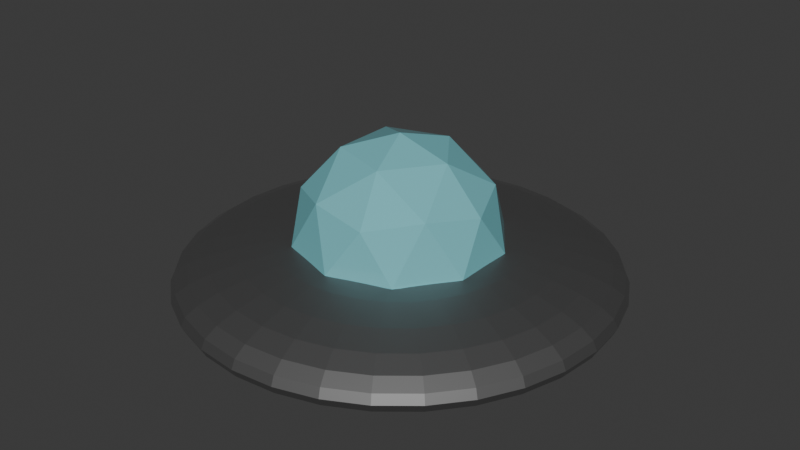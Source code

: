 # Source: Japan_UFO1WIP.blend  (saved by Blender 4.5.87; exported with 4.5.12 LTS)
import bpy
from mathutils import Matrix  # noqa: F401  (used for matrix-valued properties, if any)

bpy.ops.wm.read_factory_settings(use_empty=True)
scene = bpy.context.scene
scene.name = 'Scene'

# ---- collections
col_collection = bpy.data.collections.new('Collection'); scene.collection.children.link(col_collection)

# ---- materials (node trees are filled in below, after node groups)
mat_material_001 = bpy.data.materials.new('Material.001')
mat_material_002 = bpy.data.materials.new('Material.002')

# ---- material node trees
mat_material_001.use_nodes = True; mat_material_001.node_tree.nodes.clear()
_N = mat_material_001.node_tree.nodes; _L = mat_material_001.node_tree.links
n0 = _N.new('ShaderNodeBsdfPrincipled'); n0.name = 'Principled BSDF'; n0.location = (10, 300)
n0.inputs[0].default_value = (0.232, 0.232, 0.232, 1.0)
n0.inputs[1].default_value = 0.8819
n1 = _N.new('ShaderNodeOutputMaterial'); n1.name = 'Material Output'; n1.location = (300, 300)
_L.new(n0.outputs[0], n1.inputs[0])
n1.is_active_output = True
mat_material_002.use_nodes = True; mat_material_002.node_tree.nodes.clear()
_N = mat_material_002.node_tree.nodes; _L = mat_material_002.node_tree.links
n0 = _N.new('ShaderNodeBsdfPrincipled'); n0.name = 'Principled BSDF'; n0.location = (10, 300)
n0.inputs[0].default_value = (0.2623, 0.7361, 0.8002, 1.0)
n0.inputs[1].default_value = 0.3071
n0.inputs[2].default_value = 0.1142
n1 = _N.new('ShaderNodeOutputMaterial'); n1.name = 'Material Output'; n1.location = (300, 300)
_L.new(n0.outputs[0], n1.inputs[0])
n1.is_active_output = True

# ---- world
world_world = bpy.data.worlds.new('World'); scene.world = world_world
world_world.use_nodes = True; world_world.node_tree.nodes.clear()
_N = world_world.node_tree.nodes; _L = world_world.node_tree.links
n0 = _N.new('ShaderNodeOutputWorld'); n0.name = 'World Output'; n0.location = (300, 300)
n1 = _N.new('ShaderNodeBackground'); n1.name = 'Background'; n1.location = (10, 300)
n1.inputs[0].default_value = (0.05088, 0.05088, 0.05088, 1.0)
_L.new(n1.outputs[0], n0.inputs[0])
n0.is_active_output = True
world_world.color = (0.05088, 0.05088, 0.05088)
world_world.sun_shadow_jitter_overblur = 0.0

# ---- meshes
me_sphere = bpy.data.meshes.new('Sphere')
me_sphere.from_pydata([(0.0, 0.5556, 0.8315), (0.0, 0.8315, 0.5556), (0.0, 0.9808, 0.1951), (0.0, 1.0, 0.0), (0.0, 0.9808, -0.1951), (0.0, 0.8315, -0.5556), (0.07466, 0.3753, 0.9239), (0.1084, 0.5449, 0.8315), (0.1379, 0.6935, 0.7071), (0.1622, 0.8155, 0.5556), (0.1802, 0.9061, 0.3827), (0.1913, 0.9619, 0.1951), (0.1951, 0.9808, 0.0), (0.1913, 0.9619, -0.1951), (0.1802, 0.9061, -0.3827), (0.1622, 0.8155, -0.5556), (0.1379, 0.6935, -0.7071), (0.1084, 0.5449, -0.8315), (0.07466, 0.3753, -0.9239), (0.03806, 0.1913, -0.9808), (0.1464, 0.3536, 0.9239), (0.2126, 0.5133, 0.8315), (0.2706, 0.6533, 0.7071), (0.3182, 0.7682, 0.5556), (0.3536, 0.8536, 0.3827), (0.3753, 0.9061, 0.1951), (0.3827, 0.9239, 0.0), (0.3753, 0.9061, -0.1951), (0.3536, 0.8536, -0.3827), (0.3182, 0.7682, -0.5556), (0.2706, 0.6533, -0.7071), (0.2126, 0.5133, -0.8315), (0.1464, 0.3536, -0.9239), (0.07466, 0.1802, -0.9808), (0.2126, 0.3182, 0.9239), (0.3087, 0.4619, 0.8315), (0.3928, 0.5879, 0.7071), (0.4619, 0.6913, 0.5556), (0.5133, 0.7682, 0.3827), (0.5449, 0.8155, 0.1951), (0.5556, 0.8315, 0.0), (0.5449, 0.8155, -0.1951), (0.5133, 0.7682, -0.3827), (0.4619, 0.6913, -0.5556), (0.3928, 0.5879, -0.7071), (0.3087, 0.4619, -0.8315), (0.2126, 0.3182, -0.9239), (0.1084, 0.1622, -0.9808), (0.2706, 0.2706, 0.9239), (0.3928, 0.3928, 0.8315), (0.5, 0.5, 0.7071), (0.5879, 0.5879, 0.5556), (0.6533, 0.6533, 0.3827), (0.6935, 0.6935, 0.1951), (0.7071, 0.7071, 0.0), (0.6935, 0.6935, -0.1951), (0.6533, 0.6533, -0.3827), (0.5879, 0.5879, -0.5556), (0.5, 0.5, -0.7071), (0.3928, 0.3928, -0.8315), (0.2706, 0.2706, -0.9239), (0.1379, 0.1379, -0.9808), (0.3182, 0.2126, 0.9239), (0.4619, 0.3087, 0.8315), (0.5879, 0.3928, 0.7071), (0.6913, 0.4619, 0.5556), (0.7682, 0.5133, 0.3827), (0.8155, 0.5449, 0.1951), (0.8315, 0.5556, 0.0), (0.8155, 0.5449, -0.1951), (0.7682, 0.5133, -0.3827), (0.6913, 0.4619, -0.5556), (0.5879, 0.3928, -0.7071), (0.4619, 0.3087, -0.8315), (0.3182, 0.2126, -0.9239), (0.1622, 0.1084, -0.9808), (0.3536, 0.1464, 0.9239), (0.5133, 0.2126, 0.8315), (0.6533, 0.2706, 0.7071), (0.7682, 0.3182, 0.5556), (0.8536, 0.3536, 0.3827), (0.9061, 0.3753, 0.1951), (0.9239, 0.3827, 0.0), (0.9061, 0.3753, -0.1951), (0.8536, 0.3536, -0.3827), (0.7682, 0.3182, -0.5556), (0.6533, 0.2706, -0.7071), (0.5133, 0.2126, -0.8315), (0.3536, 0.1464, -0.9239), (0.1802, 0.07466, -0.9808), (0.3753, 0.07466, 0.9239), (0.5449, 0.1084, 0.8315), (0.6935, 0.1379, 0.7071), (0.8155, 0.1622, 0.5556), (0.9061, 0.1802, 0.3827), (0.9619, 0.1913, 0.1951), (0.9808, 0.1951, 0.0), (0.9619, 0.1913, -0.1951), (0.9061, 0.1802, -0.3827), (0.8155, 0.1622, -0.5556), (0.6935, 0.1379, -0.7071), (0.5449, 0.1084, -0.8315), (0.3753, 0.07466, -0.9239), (0.1913, 0.03806, -0.9808), (0.3827, -2.235e-08, 0.9239), (0.5556, -5.215e-08, 0.8315), (0.7071, 1.49e-08, 0.7071), (0.8315, -8.941e-08, 0.5556), (0.9239, 4.47e-08, 0.3827), (0.9808, -8.941e-08, 0.1951), (1.0, -1.639e-07, 0.0), (0.9808, -8.941e-08, -0.1951), (0.9239, 4.47e-08, -0.3827), (0.8315, -8.941e-08, -0.5556), (0.7071, 1.49e-08, -0.7071), (0.5556, -5.215e-08, -0.8315), (0.3827, -2.235e-08, -0.9239), (0.1951, -1.118e-08, -0.9808), (0.3753, -0.07466, 0.9239), (0.5449, -0.1084, 0.8315), (0.6935, -0.1379, 0.7071), (0.8155, -0.1622, 0.5556), (0.9061, -0.1802, 0.3827), (0.9619, -0.1913, 0.1951), (0.9808, -0.1951, 0.0), (0.9619, -0.1913, -0.1951), (0.9061, -0.1802, -0.3827), (0.8155, -0.1622, -0.5556), (0.6935, -0.1379, -0.7071), (0.5449, -0.1084, -0.8315), (0.3753, -0.07466, -0.9239), (0.1913, -0.03806, -0.9808), (0.3536, -0.1464, 0.9239), (0.5133, -0.2126, 0.8315), (0.6533, -0.2706, 0.7071), (0.7682, -0.3182, 0.5556), (0.8536, -0.3536, 0.3827), (0.9061, -0.3753, 0.1951), (0.9239, -0.3827, 0.0), (0.9061, -0.3753, -0.1951), (0.8536, -0.3536, -0.3827), (0.7682, -0.3182, -0.5556), (0.6533, -0.2706, -0.7071), (0.5133, -0.2126, -0.8315), (0.3536, -0.1464, -0.9239), (0.1802, -0.07466, -0.9808), (0.3182, -0.2126, 0.9239), (0.4619, -0.3087, 0.8315), (0.5879, -0.3928, 0.7071), (0.6913, -0.4619, 0.5556), (0.7682, -0.5133, 0.3827), (0.8155, -0.5449, 0.1951), (0.8315, -0.5556, 0.0), (0.8155, -0.5449, -0.1951), (0.7682, -0.5133, -0.3827), (0.6913, -0.4619, -0.5556), (0.5879, -0.3928, -0.7071), (0.4619, -0.3087, -0.8315), (0.3182, -0.2126, -0.9239), (0.1622, -0.1084, -0.9808), (0.2706, -0.2706, 0.9239), (0.3928, -0.3928, 0.8315), (0.5, -0.5, 0.7071), (0.5879, -0.5879, 0.5556), (0.6533, -0.6533, 0.3827), (0.6935, -0.6935, 0.1951), (0.7071, -0.7071, 0.0), (0.6935, -0.6935, -0.1951), (0.6533, -0.6533, -0.3827), (0.5879, -0.5879, -0.5556), (0.5, -0.5, -0.7071), (0.3928, -0.3928, -0.8315), (0.2706, -0.2706, -0.9239), (0.1379, -0.1379, -0.9808), (0.2126, -0.3182, 0.9239), (0.3087, -0.4619, 0.8315), (0.3928, -0.5879, 0.7071), (0.4619, -0.6913, 0.5556), (0.5133, -0.7682, 0.3827), (0.5449, -0.8155, 0.1951), (0.5556, -0.8315, 0.0), (0.5449, -0.8155, -0.1951), (0.5133, -0.7682, -0.3827), (0.4619, -0.6913, -0.5556), (0.3928, -0.5879, -0.7071), (0.3087, -0.4619, -0.8315), (0.2126, -0.3182, -0.9239), (0.1084, -0.1622, -0.9808), (0.1464, -0.3536, 0.9239), (0.2126, -0.5133, 0.8315), (0.2706, -0.6533, 0.7071), (0.3182, -0.7682, 0.5556), (0.3536, -0.8536, 0.3827), (0.3753, -0.9061, 0.1951), (0.3827, -0.9239, 0.0), (0.3753, -0.9061, -0.1951), (0.3536, -0.8536, -0.3827), (0.3182, -0.7682, -0.5556), (0.2706, -0.6533, -0.7071), (0.2126, -0.5133, -0.8315), (0.1464, -0.3536, -0.9239), (0.07466, -0.1802, -0.9808), (0.07466, -0.3753, 0.9239), (0.1084, -0.5449, 0.8315), (0.1379, -0.6935, 0.7071), (0.1622, -0.8155, 0.5556), (0.1802, -0.9061, 0.3827), (0.1913, -0.9619, 0.1951), (0.1951, -0.9808, 0.0), (0.1913, -0.9619, -0.1951), (0.1802, -0.9061, -0.3827), (0.1622, -0.8155, -0.5556), (0.1379, -0.6935, -0.7071), (0.1084, -0.5449, -0.8315), (0.07466, -0.3753, -0.9239), (0.03806, -0.1913, -0.9808), (-5.215e-08, -0.3827, 0.9239), (-9.686e-08, -0.5556, 0.8315), (-1.49e-08, -0.7071, 0.7071), (-1.043e-07, -0.8315, 0.5556), (2.98e-08, -0.9239, 0.3827), (-1.341e-07, -0.9808, 0.1951), (-3.278e-07, -1.0, 0.0), (-1.341e-07, -0.9808, -0.1951), (2.98e-08, -0.9239, -0.3827), (-1.043e-07, -0.8315, -0.5556), (-1.49e-08, -0.7071, -0.7071), (-9.686e-08, -0.5556, -0.8315), (-5.215e-08, -0.3827, -0.9239), (-7.451e-09, -0.1951, -0.9808), (-0.07466, -0.3753, 0.9239), (-0.1084, -0.5449, 0.8315), (-0.1379, -0.6935, 0.7071), (-0.1622, -0.8155, 0.5556), (-0.1802, -0.9061, 0.3827), (-0.1913, -0.9619, 0.1951), (-0.1951, -0.9808, 0.0), (-0.1913, -0.9619, -0.1951), (-0.1802, -0.9061, -0.3827), (-0.1622, -0.8155, -0.5556), (-0.1379, -0.6935, -0.7071), (-0.1084, -0.5449, -0.8315), (-0.07466, -0.3753, -0.9239), (-0.03806, -0.1913, -0.9808), (-0.1464, -0.3536, 0.9239), (-0.2126, -0.5133, 0.8315), (-0.2706, -0.6533, 0.7071), (-0.3182, -0.7682, 0.5556), (-0.3536, -0.8536, 0.3827), (-0.3753, -0.9061, 0.1951), (-0.3827, -0.9239, 0.0), (-0.3753, -0.9061, -0.1951), (-0.3536, -0.8536, -0.3827), (-0.3182, -0.7682, -0.5556), (-0.2706, -0.6533, -0.7071), (-0.2126, -0.5133, -0.8315), (-0.1464, -0.3536, -0.9239), (-0.07466, -0.1802, -0.9808), (-0.2126, -0.3182, 0.9239), (-0.3087, -0.4619, 0.8315), (-0.3928, -0.5879, 0.7071), (-0.4619, -0.6913, 0.5556), (-0.5133, -0.7682, 0.3827), (-0.5449, -0.8155, 0.1951), (-0.5556, -0.8315, 0.0), (-0.5449, -0.8155, -0.1951), (-0.5133, -0.7682, -0.3827), (-0.4619, -0.6913, -0.5556), (-0.3928, -0.5879, -0.7071), (-0.3087, -0.4619, -0.8315), (-0.2126, -0.3182, -0.9239), (-0.1084, -0.1622, -0.9808), (-0.2706, -0.2706, 0.9239), (-0.3928, -0.3928, 0.8315), (-0.5, -0.5, 0.7071), (-0.5879, -0.5879, 0.5556), (-0.6533, -0.6533, 0.3827), (-0.6935, -0.6935, 0.1951), (-0.7071, -0.7071, 0.0), (-0.6935, -0.6935, -0.1951), (-0.6533, -0.6533, -0.3827), (-0.5879, -0.5879, -0.5556), (-0.5, -0.5, -0.7071), (-0.3928, -0.3928, -0.8315), (-0.2706, -0.2706, -0.9239), (-0.1379, -0.1379, -0.9808), (0.0, 0.0, -1.0), (-0.3182, -0.2126, 0.9239), (-0.4619, -0.3087, 0.8315), (-0.5879, -0.3928, 0.7071), (-0.6913, -0.4619, 0.5556), (-0.7682, -0.5133, 0.3827), (-0.8155, -0.5449, 0.1951), (-0.8315, -0.5556, 0.0), (-0.8155, -0.5449, -0.1951), (-0.7682, -0.5133, -0.3827), (-0.6913, -0.4619, -0.5556), (-0.5879, -0.3928, -0.7071), (-0.4619, -0.3087, -0.8315), (-0.3182, -0.2126, -0.9239), (-0.1622, -0.1084, -0.9808), (-0.3536, -0.1464, 0.9239), (-0.5133, -0.2126, 0.8315), (-0.6533, -0.2706, 0.7071), (-0.7682, -0.3182, 0.5556), (-0.8536, -0.3536, 0.3827), (-0.9061, -0.3753, 0.1951), (-0.9239, -0.3827, 0.0), (-0.9061, -0.3753, -0.1951), (-0.8536, -0.3536, -0.3827), (-0.7682, -0.3182, -0.5556), (-0.6533, -0.2706, -0.7071), (-0.5133, -0.2126, -0.8315), (-0.3536, -0.1464, -0.9239), (-0.1802, -0.07466, -0.9808), (-0.3753, -0.07466, 0.9239), (-0.5449, -0.1084, 0.8315), (-0.6935, -0.1379, 0.7071), (-0.8155, -0.1622, 0.5556), (-0.9061, -0.1802, 0.3827), (-0.9619, -0.1913, 0.1951), (-0.9808, -0.1951, 0.0), (-0.9619, -0.1913, -0.1951), (-0.9061, -0.1802, -0.3827), (-0.8155, -0.1622, -0.5556), (-0.6935, -0.1379, -0.7071), (-0.5449, -0.1084, -0.8315), (-0.3753, -0.07466, -0.9239), (-0.1913, -0.03806, -0.9808), (-0.3827, 5.215e-08, 0.9239), (-0.5556, 1.49e-07, 0.8315), (-0.7071, 2.98e-08, 0.7071), (-0.8315, 1.639e-07, 0.5556), (-0.9239, 1.49e-08, 0.3827), (-0.9808, 2.682e-07, 0.1951), (-1.0, 4.47e-07, 0.0), (-0.9808, 2.682e-07, -0.1951), (-0.9239, 1.49e-08, -0.3827), (-0.8315, 1.639e-07, -0.5556), (-0.7071, 2.98e-08, -0.7071), (-0.5556, 1.49e-07, -0.8315), (-0.3827, 5.215e-08, -0.9239), (-0.1951, 1.863e-08, -0.9808), (-0.3753, 0.07466, 0.9239), (-0.5449, 0.1084, 0.8315), (-0.6935, 0.1379, 0.7071), (-0.8155, 0.1622, 0.5556), (-0.9061, 0.1802, 0.3827), (-0.9619, 0.1913, 0.1951), (-0.9808, 0.1951, 0.0), (-0.9619, 0.1913, -0.1951), (-0.9061, 0.1802, -0.3827), (-0.8155, 0.1622, -0.5556), (-0.6935, 0.1379, -0.7071), (-0.5449, 0.1084, -0.8315), (-0.3753, 0.07466, -0.9239), (-0.1913, 0.03806, -0.9808), (-0.3536, 0.1464, 0.9239), (-0.5133, 0.2126, 0.8315), (-0.6533, 0.2706, 0.7071), (-0.7682, 0.3182, 0.5556), (-0.8536, 0.3536, 0.3827), (-0.9061, 0.3753, 0.1951), (-0.9239, 0.3827, 0.0), (-0.9061, 0.3753, -0.1951), (-0.8536, 0.3536, -0.3827), (-0.7682, 0.3182, -0.5556), (-0.6533, 0.2706, -0.7071), (-0.5133, 0.2126, -0.8315), (-0.3536, 0.1464, -0.9239), (-0.1802, 0.07466, -0.9808), (-0.3182, 0.2126, 0.9239), (-0.4619, 0.3087, 0.8315), (-0.5879, 0.3928, 0.7071), (-0.6913, 0.4619, 0.5556), (-0.7682, 0.5133, 0.3827), (-0.8155, 0.5449, 0.1951), (-0.8315, 0.5556, 0.0), (-0.8155, 0.5449, -0.1951), (-0.7682, 0.5133, -0.3827), (-0.6913, 0.4619, -0.5556), (-0.5879, 0.3928, -0.7071), (-0.4619, 0.3087, -0.8315), (-0.3182, 0.2126, -0.9239), (-0.1622, 0.1084, -0.9808), (-0.2706, 0.2706, 0.9239), (-0.3928, 0.3928, 0.8315), (-0.5, 0.5, 0.7071), (-0.5879, 0.5879, 0.5556), (-0.6533, 0.6533, 0.3827), (-0.6935, 0.6935, 0.1951), (-0.7071, 0.7071, 0.0), (-0.6935, 0.6935, -0.1951), (-0.6533, 0.6533, -0.3827), (-0.5879, 0.5879, -0.5556), (-0.5, 0.5, -0.7071), (-0.3928, 0.3928, -0.8315), (-0.2706, 0.2706, -0.9239), (-0.1379, 0.1379, -0.9808), (-0.2126, 0.3182, 0.9239), (-0.3087, 0.4619, 0.8315), (-0.3928, 0.5879, 0.7071), (-0.4619, 0.6913, 0.5556), (-0.5133, 0.7682, 0.3827), (-0.5449, 0.8155, 0.1951), (-0.5556, 0.8315, 0.0), (-0.5449, 0.8155, -0.1951), (-0.5133, 0.7682, -0.3827), (-0.4619, 0.6913, -0.5556), (-0.3928, 0.5879, -0.7071), (-0.3087, 0.4619, -0.8315), (-0.2126, 0.3182, -0.9239), (-0.1084, 0.1622, -0.9808), (-0.1464, 0.3536, 0.9239), (-0.2126, 0.5133, 0.8315), (-0.2706, 0.6533, 0.7071), (-0.3182, 0.7682, 0.5556), (-0.3536, 0.8536, 0.3827), (-0.3753, 0.9061, 0.1951), (-0.3827, 0.9239, 0.0), (-0.3753, 0.9061, -0.1951), (-0.3536, 0.8536, -0.3827), (-0.3182, 0.7682, -0.5556), (-0.2706, 0.6533, -0.7071), (-0.2126, 0.5133, -0.8315), (-0.1464, 0.3536, -0.9239), (-0.07466, 0.1802, -0.9808), (-0.07466, 0.3753, 0.9239), (-0.1084, 0.5449, 0.8315), (-0.1379, 0.6935, 0.7071), (-0.1622, 0.8155, 0.5556), (-0.1802, 0.9061, 0.3827), (-0.1913, 0.9619, 0.1951), (-0.1951, 0.9808, 0.0), (-0.1913, 0.9619, -0.1951), (-0.1802, 0.9061, -0.3827), (-0.1622, 0.8155, -0.5556), (-0.1379, 0.6935, -0.7071), (-0.1084, 0.5449, -0.8315), (-0.07466, 0.3753, -0.9239), (-0.03806, 0.1913, -0.9808), (6.706e-08, 0.3827, 0.9239), (8.941e-08, 0.7071, 0.7071), (5.96e-08, 0.9239, 0.3827), (5.96e-08, 0.9239, -0.3827), (8.941e-08, 0.7071, -0.7071), (2.161e-07, 0.5556, -0.8315), (6.706e-08, 0.3827, -0.9239), (1.49e-08, 0.1951, -0.9808), (0.1314, -0.4045, 1.911), (-0.344, -0.25, 1.911), (-0.344, 0.25, 1.911), (0.1314, 0.4045, 1.911), (0.4253, 0.0, 1.911), (0.0, 0.0, 3.187), (0.4522, -0.1469, 0.8783), (0.4522, 0.1469, 0.8783), (0.0, -0.4755, 0.8783), (0.2795, -0.3847, 0.8783), (-0.4522, -0.1469, 0.8783), (-0.2795, -0.3847, 0.8783), (-0.2795, 0.3847, 0.8783), (-0.4522, 0.1469, 0.8783), (0.2795, 0.3847, 0.8783), (0.0, 0.4755, 0.8783), (0.3272, -0.2377, 2.092), (-0.125, -0.3847, 2.092), (-0.4045, 0.0, 2.092), (-0.125, 0.3847, 2.092), (0.3272, 0.2377, 2.092), (0.07724, -0.2377, 2.842), (0.25, 0.0, 2.842), (-0.2022, -0.1469, 2.842), (-0.2022, 0.1469, 2.842), (0.07724, 0.2377, 2.842)], [], [(444, 4, 13, 14), (0, 441, 6, 7), (5, 444, 14, 15), (442, 0, 7, 8), (445, 5, 15, 16), (1, 442, 8, 9), (446, 445, 16, 17), (443, 1, 9, 10), (447, 446, 17, 18), (2, 443, 10, 11), (448, 447, 18, 19), (3, 2, 11, 12), (286, 448, 19), (4, 3, 12, 13), (13, 12, 26, 27), (14, 13, 27, 28), (7, 6, 20, 21), (15, 14, 28, 29), (8, 7, 21, 22), (16, 15, 29, 30), (9, 8, 22, 23), (17, 16, 30, 31), (10, 9, 23, 24), (18, 17, 31, 32), (11, 10, 24, 25), (19, 18, 32, 33), (12, 11, 25, 26), (286, 19, 33), (31, 30, 44, 45), (24, 23, 37, 38), (32, 31, 45, 46), (25, 24, 38, 39), (33, 32, 46, 47), (26, 25, 39, 40), (286, 33, 47), (27, 26, 40, 41), (28, 27, 41, 42), (21, 20, 34, 35), (29, 28, 42, 43), (22, 21, 35, 36), (30, 29, 43, 44), (23, 22, 36, 37), (42, 41, 55, 56), (35, 34, 48, 49), (43, 42, 56, 57), (36, 35, 49, 50), (44, 43, 57, 58), (37, 36, 50, 51), (45, 44, 58, 59), (38, 37, 51, 52), (46, 45, 59, 60), (39, 38, 52, 53), (47, 46, 60, 61), (40, 39, 53, 54), (286, 47, 61), (41, 40, 54, 55), (52, 51, 65, 66), (60, 59, 73, 74), (53, 52, 66, 67), (61, 60, 74, 75), (54, 53, 67, 68), (286, 61, 75), (55, 54, 68, 69), (56, 55, 69, 70), (49, 48, 62, 63), (57, 56, 70, 71), (50, 49, 63, 64), (58, 57, 71, 72), (51, 50, 64, 65), (59, 58, 72, 73), (70, 69, 83, 84), (63, 62, 76, 77), (71, 70, 84, 85), (64, 63, 77, 78), (72, 71, 85, 86), (65, 64, 78, 79), (73, 72, 86, 87), (66, 65, 79, 80), (74, 73, 87, 88), (67, 66, 80, 81), (75, 74, 88, 89), (68, 67, 81, 82), (286, 75, 89), (69, 68, 82, 83), (88, 87, 101, 102), (81, 80, 94, 95), (89, 88, 102, 103), (82, 81, 95, 96), (286, 89, 103), (83, 82, 96, 97), (84, 83, 97, 98), (77, 76, 90, 91), (85, 84, 98, 99), (78, 77, 91, 92), (86, 85, 99, 100), (79, 78, 92, 93), (87, 86, 100, 101), (80, 79, 93, 94), (99, 98, 112, 113), (92, 91, 105, 106), (100, 99, 113, 114), (93, 92, 106, 107), (101, 100, 114, 115), (94, 93, 107, 108), (102, 101, 115, 116), (95, 94, 108, 109), (103, 102, 116, 117), (96, 95, 109, 110), (286, 103, 117), (97, 96, 110, 111), (98, 97, 111, 112), (91, 90, 104, 105), (117, 116, 130, 131), (110, 109, 123, 124), (286, 117, 131), (111, 110, 124, 125), (112, 111, 125, 126), (105, 104, 118, 119), (113, 112, 126, 127), (106, 105, 119, 120), (114, 113, 127, 128), (107, 106, 120, 121), (115, 114, 128, 129), (108, 107, 121, 122), (116, 115, 129, 130), (109, 108, 122, 123), (120, 119, 133, 134), (128, 127, 141, 142), (121, 120, 134, 135), (129, 128, 142, 143), (122, 121, 135, 136), (130, 129, 143, 144), (123, 122, 136, 137), (131, 130, 144, 145), (124, 123, 137, 138), (286, 131, 145), (125, 124, 138, 139), (126, 125, 139, 140), (119, 118, 132, 133), (127, 126, 140, 141), (138, 137, 151, 152), (286, 145, 159), (139, 138, 152, 153), (140, 139, 153, 154), (133, 132, 146, 147), (141, 140, 154, 155), (134, 133, 147, 148), (142, 141, 155, 156), (135, 134, 148, 149), (143, 142, 156, 157), (136, 135, 149, 150), (144, 143, 157, 158), (137, 136, 150, 151), (145, 144, 158, 159), (156, 155, 169, 170), (149, 148, 162, 163), (157, 156, 170, 171), (150, 149, 163, 164), (158, 157, 171, 172), (151, 150, 164, 165), (159, 158, 172, 173), (152, 151, 165, 166), (286, 159, 173), (153, 152, 166, 167), (154, 153, 167, 168), (147, 146, 160, 161), (155, 154, 168, 169), (148, 147, 161, 162), (286, 173, 187), (167, 166, 180, 181), (168, 167, 181, 182), (161, 160, 174, 175), (169, 168, 182, 183), (162, 161, 175, 176), (170, 169, 183, 184), (163, 162, 176, 177), (171, 170, 184, 185), (164, 163, 177, 178), (172, 171, 185, 186), (165, 164, 178, 179), (173, 172, 186, 187), (166, 165, 179, 180), (177, 176, 190, 191), (185, 184, 198, 199), (178, 177, 191, 192), (186, 185, 199, 200), (179, 178, 192, 193), (187, 186, 200, 201), (180, 179, 193, 194), (286, 187, 201), (181, 180, 194, 195), (182, 181, 195, 196), (175, 174, 188, 189), (183, 182, 196, 197), (176, 175, 189, 190), (184, 183, 197, 198), (195, 194, 208, 209), (196, 195, 209, 210), (189, 188, 202, 203), (197, 196, 210, 211), (190, 189, 203, 204), (198, 197, 211, 212), (191, 190, 204, 205), (199, 198, 212, 213), (192, 191, 205, 206), (200, 199, 213, 214), (193, 192, 206, 207), (201, 200, 214, 215), (194, 193, 207, 208), (286, 201, 215), (213, 212, 226, 227), (206, 205, 219, 220), (214, 213, 227, 228), (207, 206, 220, 221), (215, 214, 228, 229), (208, 207, 221, 222), (286, 215, 229), (209, 208, 222, 223), (210, 209, 223, 224), (203, 202, 216, 217), (211, 210, 224, 225), (204, 203, 217, 218), (212, 211, 225, 226), (205, 204, 218, 219), (224, 223, 237, 238), (217, 216, 230, 231), (225, 224, 238, 239), (218, 217, 231, 232), (226, 225, 239, 240), (219, 218, 232, 233), (227, 226, 240, 241), (220, 219, 233, 234), (228, 227, 241, 242), (221, 220, 234, 235), (229, 228, 242, 243), (222, 221, 235, 236), (286, 229, 243), (223, 222, 236, 237), (242, 241, 255, 256), (235, 234, 248, 249), (243, 242, 256, 257), (236, 235, 249, 250), (286, 243, 257), (237, 236, 250, 251), (238, 237, 251, 252), (231, 230, 244, 245), (239, 238, 252, 253), (232, 231, 245, 246), (240, 239, 253, 254), (233, 232, 246, 247), (241, 240, 254, 255), (234, 233, 247, 248), (245, 244, 258, 259), (253, 252, 266, 267), (246, 245, 259, 260), (254, 253, 267, 268), (247, 246, 260, 261), (255, 254, 268, 269), (248, 247, 261, 262), (256, 255, 269, 270), (249, 248, 262, 263), (257, 256, 270, 271), (250, 249, 263, 264), (286, 257, 271), (251, 250, 264, 265), (252, 251, 265, 266), (263, 262, 276, 277), (271, 270, 284, 285), (264, 263, 277, 278), (286, 271, 285), (265, 264, 278, 279), (266, 265, 279, 280), (259, 258, 272, 273), (267, 266, 280, 281), (260, 259, 273, 274), (268, 267, 281, 282), (261, 260, 274, 275), (269, 268, 282, 283), (262, 261, 275, 276), (270, 269, 283, 284), (281, 280, 295, 296), (274, 273, 288, 289), (282, 281, 296, 297), (275, 274, 289, 290), (283, 282, 297, 298), (276, 275, 290, 291), (284, 283, 298, 299), (277, 276, 291, 292), (285, 284, 299, 300), (278, 277, 292, 293), (286, 285, 300), (279, 278, 293, 294), (280, 279, 294, 295), (273, 272, 287, 288), (300, 299, 313, 314), (293, 292, 306, 307), (286, 300, 314), (294, 293, 307, 308), (295, 294, 308, 309), (288, 287, 301, 302), (296, 295, 309, 310), (289, 288, 302, 303), (297, 296, 310, 311), (290, 289, 303, 304), (298, 297, 311, 312), (291, 290, 304, 305), (299, 298, 312, 313), (292, 291, 305, 306), (303, 302, 316, 317), (311, 310, 324, 325), (304, 303, 317, 318), (312, 311, 325, 326), (305, 304, 318, 319), (313, 312, 326, 327), (306, 305, 319, 320), (314, 313, 327, 328), (307, 306, 320, 321), (286, 314, 328), (308, 307, 321, 322), (309, 308, 322, 323), (302, 301, 315, 316), (310, 309, 323, 324), (321, 320, 334, 335), (286, 328, 342), (322, 321, 335, 336), (323, 322, 336, 337), (316, 315, 329, 330), (324, 323, 337, 338), (317, 316, 330, 331), (325, 324, 338, 339), (318, 317, 331, 332), (326, 325, 339, 340), (319, 318, 332, 333), (327, 326, 340, 341), (320, 319, 333, 334), (328, 327, 341, 342), (339, 338, 352, 353), (332, 331, 345, 346), (340, 339, 353, 354), (333, 332, 346, 347), (341, 340, 354, 355), (334, 333, 347, 348), (342, 341, 355, 356), (335, 334, 348, 349), (286, 342, 356), (336, 335, 349, 350), (337, 336, 350, 351), (330, 329, 343, 344), (338, 337, 351, 352), (331, 330, 344, 345), (286, 356, 370), (350, 349, 363, 364), (351, 350, 364, 365), (344, 343, 357, 358), (352, 351, 365, 366), (345, 344, 358, 359), (353, 352, 366, 367), (346, 345, 359, 360), (354, 353, 367, 368), (347, 346, 360, 361), (355, 354, 368, 369), (348, 347, 361, 362), (356, 355, 369, 370), (349, 348, 362, 363), (368, 367, 381, 382), (361, 360, 374, 375), (369, 368, 382, 383), (362, 361, 375, 376), (370, 369, 383, 384), (363, 362, 376, 377), (286, 370, 384), (364, 363, 377, 378), (365, 364, 378, 379), (358, 357, 371, 372), (366, 365, 379, 380), (359, 358, 372, 373), (367, 366, 380, 381), (360, 359, 373, 374), (379, 378, 392, 393), (372, 371, 385, 386), (380, 379, 393, 394), (373, 372, 386, 387), (381, 380, 394, 395), (374, 373, 387, 388), (382, 381, 395, 396), (375, 374, 388, 389), (383, 382, 396, 397), (376, 375, 389, 390), (384, 383, 397, 398), (377, 376, 390, 391), (286, 384, 398), (378, 377, 391, 392), (389, 388, 402, 403), (397, 396, 410, 411), (390, 389, 403, 404), (398, 397, 411, 412), (391, 390, 404, 405), (286, 398, 412), (392, 391, 405, 406), (393, 392, 406, 407), (386, 385, 399, 400), (394, 393, 407, 408), (387, 386, 400, 401), (395, 394, 408, 409), (388, 387, 401, 402), (396, 395, 409, 410), (407, 406, 420, 421), (400, 399, 413, 414), (408, 407, 421, 422), (401, 400, 414, 415), (409, 408, 422, 423), (402, 401, 415, 416), (410, 409, 423, 424), (403, 402, 416, 417), (411, 410, 424, 425), (404, 403, 417, 418), (412, 411, 425, 426), (405, 404, 418, 419), (286, 412, 426), (406, 405, 419, 420), (425, 424, 438, 439), (418, 417, 431, 432), (426, 425, 439, 440), (419, 418, 432, 433), (286, 426, 440), (420, 419, 433, 434), (421, 420, 434, 435), (414, 413, 427, 428), (422, 421, 435, 436), (415, 414, 428, 429), (423, 422, 436, 437), (416, 415, 429, 430), (424, 423, 437, 438), (417, 416, 430, 431), (428, 427, 441, 0), (436, 435, 444, 5), (429, 428, 0, 442), (437, 436, 5, 445), (430, 429, 442, 1), (438, 437, 445, 446), (431, 430, 1, 443), (439, 438, 446, 447), (432, 431, 443, 2), (440, 439, 447, 448), (433, 432, 2, 3), (286, 440, 448), (434, 433, 3, 4), (435, 434, 4, 444), (449, 465, 470), (450, 466, 472), (451, 467, 473), (452, 468, 474), (453, 469, 471), (471, 474, 454), (471, 469, 474), (469, 452, 474), (474, 473, 454), (474, 468, 473), (468, 451, 473), (473, 472, 454), (473, 467, 472), (467, 450, 472), (472, 470, 454), (472, 466, 470), (466, 449, 470), (470, 471, 454), (470, 465, 471), (465, 453, 471), (456, 469, 453), (456, 463, 469), (463, 452, 469), (464, 468, 452), (464, 461, 468), (461, 451, 468), (462, 467, 451), (462, 459, 467), (459, 450, 467), (460, 466, 450), (460, 457, 466), (457, 449, 466), (458, 465, 449), (458, 455, 465), (455, 453, 465), (463, 464, 452), (461, 462, 451), (459, 460, 450), (457, 458, 449), (455, 456, 453)])
me_sphere.polygons.foreach_set('material_index', [0, 0, 0, 0, 0, 0, 0, 0, 0, 0, 0, 0, 0, 0, 0, 0, 0, 0, 0, 0, 0, 0, 0, 0, 0, 0, 0, 0, 0, 0, 0, 0, 0, 0, 0, 0, 0, 0, 0, 0, 0, 0, 0, 0, 0, 0, 0, 0, 0, 0, 0, 0, 0, 0, 0, 0, 0, 0, 0, 0, 0, 0, 0, 0, 0, 0, 0, 0, 0, 0, 0, 0, 0, 0, 0, 0, 0, 0, 0, 0, 0, 0, 0, 0, 0, 0, 0, 0, 0, 0, 0, 0, 0, 0, 0, 0, 0, 0, 0, 0, 0, 0, 0, 0, 0, 0, 0, 0, 0, 0, 0, 0, 0, 0, 0, 0, 0, 0, 0, 0, 0, 0, 0, 0, 0, 0, 0, 0, 0, 0, 0, 0, 0, 0, 0, 0, 0, 0, 0, 0, 0, 0, 0, 0, 0, 0, 0, 0, 0, 0, 0, 0, 0, 0, 0, 0, 0, 0, 0, 0, 0, 0, 0, 0, 0, 0, 0, 0, 0, 0, 0, 0, 0, 0, 0, 0, 0, 0, 0, 0, 0, 0, 0, 0, 0, 0, 0, 0, 0, 0, 0, 0, 0, 0, 0, 0, 0, 0, 0, 0, 0, 0, 0, 0, 0, 0, 0, 0, 0, 0, 0, 0, 0, 0, 0, 0, 0, 0, 0, 0, 0, 0, 0, 0, 0, 0, 0, 0, 0, 0, 0, 0, 0, 0, 0, 0, 0, 0, 0, 0, 0, 0, 0, 0, 0, 0, 0, 0, 0, 0, 0, 0, 0, 0, 0, 0, 0, 0, 0, 0, 0, 0, 0, 0, 0, 0, 0, 0, 0, 0, 0, 0, 0, 0, 0, 0, 0, 0, 0, 0, 0, 0, 0, 0, 0, 0, 0, 0, 0, 0, 0, 0, 0, 0, 0, 0, 0, 0, 0, 0, 0, 0, 0, 0, 0, 0, 0, 0, 0, 0, 0, 0, 0, 0, 0, 0, 0, 0, 0, 0, 0, 0, 0, 0, 0, 0, 0, 0, 0, 0, 0, 0, 0, 0, 0, 0, 0, 0, 0, 0, 0, 0, 0, 0, 0, 0, 0, 0, 0, 0, 0, 0, 0, 0, 0, 0, 0, 0, 0, 0, 0, 0, 0, 0, 0, 0, 0, 0, 0, 0, 0, 0, 0, 0, 0, 0, 0, 0, 0, 0, 0, 0, 0, 0, 0, 0, 0, 0, 0, 0, 0, 0, 0, 0, 0, 0, 0, 0, 0, 0, 0, 0, 0, 0, 0, 0, 0, 0, 0, 0, 0, 0, 0, 0, 0, 0, 0, 0, 0, 0, 0, 0, 0, 0, 0, 0, 0, 0, 0, 0, 0, 0, 0, 0, 0, 0, 0, 0, 0, 0, 0, 0, 0, 0, 0, 0, 0, 0, 1, 1, 1, 1, 1, 1, 1, 1, 1, 1, 1, 1, 1, 1, 1, 1, 1, 1, 1, 1, 1, 1, 1, 1, 1, 1, 1, 1, 1, 1, 1, 1, 1, 1, 1, 1, 1, 1, 1, 1])
_uv = me_sphere.uv_layers.new(name='UVMap')
_uv.uv.foreach_set('vector', [0.2207, 0.5245, 0.257, 0.5249, 0.2568, 0.5531, 0.2208, 0.5521, 0.474, 0.5262, 0.5102, 0.526, 0.51, 0.556, 0.4735, 0.5561, 0.1842, 0.524, 0.2207, 0.5245, 0.2208, 0.5521, 0.1841, 0.5511, 0.4381, 0.5261, 0.474, 0.5262, 0.4735, 0.5561, 0.4372, 0.5558, 0.1472, 0.5233, 0.1842, 0.524, 0.1841, 0.5511, 0.1471, 0.5497, 0.4011, 0.5259, 0.4381, 0.5261, 0.4372, 0.5558, 0.4011, 0.5553, 0.1111, 0.5226, 0.1472, 0.5233, 0.1471, 0.5497, 0.1106, 0.5482, 0.3653, 0.5257, 0.4011, 0.5259, 0.4011, 0.5553, 0.3645, 0.5549, 0.07353, 0.5212, 0.1111, 0.5226, 0.1106, 0.5482, 0.07347, 0.5458, 0.3293, 0.5255, 0.3653, 0.5257, 0.3645, 0.5549, 0.3287, 0.5544, 0.03697, 0.52, 0.07353, 0.5212, 0.07347, 0.5458, 0.03654, 0.5434, 0.2931, 0.5252, 0.3293, 0.5255, 0.3287, 0.5544, 0.2928, 0.5538, 0.5577, 0.5531, 0.5188, 0.5464, 0.5205, 0.5398, 0.257, 0.5249, 0.2931, 0.5252, 0.2928, 0.5538, 0.2568, 0.5531, 0.2568, 0.5531, 0.2928, 0.5538, 0.2921, 0.5825, 0.2561, 0.5813, 0.2208, 0.5521, 0.2568, 0.5531, 0.2561, 0.5813, 0.22, 0.5798, 0.4735, 0.5561, 0.51, 0.556, 0.5094, 0.5861, 0.4728, 0.5859, 0.1841, 0.5511, 0.2208, 0.5521, 0.22, 0.5798, 0.1835, 0.5781, 0.4372, 0.5558, 0.4735, 0.5561, 0.4728, 0.5859, 0.4357, 0.5853, 0.1471, 0.5497, 0.1841, 0.5511, 0.1835, 0.5781, 0.1477, 0.576, 0.4011, 0.5553, 0.4372, 0.5558, 0.4357, 0.5853, 0.4, 0.5848, 0.1106, 0.5482, 0.1471, 0.5497, 0.1477, 0.576, 0.11, 0.5737, 0.3645, 0.5549, 0.4011, 0.5553, 0.4, 0.5848, 0.3639, 0.5841, 0.07347, 0.5458, 0.1106, 0.5482, 0.11, 0.5737, 0.07313, 0.5701, 0.3287, 0.5544, 0.3645, 0.5549, 0.3639, 0.5841, 0.328, 0.5834, 0.03654, 0.5434, 0.07347, 0.5458, 0.07313, 0.5701, 0.03602, 0.5666, 0.2928, 0.5538, 0.3287, 0.5544, 0.328, 0.5834, 0.2921, 0.5825, 0.5577, 0.5531, 0.5205, 0.5398, 0.5233, 0.5337, 0.11, 0.5737, 0.1477, 0.576, 0.1467, 0.6022, 0.1097, 0.5989, 0.3639, 0.5841, 0.4, 0.5848, 0.3991, 0.6143, 0.3629, 0.6134, 0.07313, 0.5701, 0.11, 0.5737, 0.1097, 0.5989, 0.07264, 0.5943, 0.328, 0.5834, 0.3639, 0.5841, 0.3629, 0.6134, 0.3269, 0.6125, 0.03602, 0.5666, 0.07313, 0.5701, 0.07264, 0.5943, 0.03533, 0.5895, 0.2921, 0.5825, 0.328, 0.5834, 0.3269, 0.6125, 0.2912, 0.6112, 0.5577, 0.5531, 0.5233, 0.5337, 0.5272, 0.5281, 0.2561, 0.5813, 0.2921, 0.5825, 0.2912, 0.6112, 0.2552, 0.6096, 0.22, 0.5798, 0.2561, 0.5813, 0.2552, 0.6096, 0.2192, 0.6076, 0.4728, 0.5859, 0.5094, 0.5861, 0.5085, 0.6162, 0.4708, 0.6154, 0.1835, 0.5781, 0.22, 0.5798, 0.2192, 0.6076, 0.183, 0.6052, 0.4357, 0.5853, 0.4728, 0.5859, 0.4708, 0.6154, 0.4344, 0.6147, 0.1477, 0.576, 0.1835, 0.5781, 0.183, 0.6052, 0.1467, 0.6022, 0.4, 0.5848, 0.4357, 0.5853, 0.4344, 0.6147, 0.3991, 0.6143, 0.2192, 0.6076, 0.2552, 0.6096, 0.2539, 0.6381, 0.218, 0.6355, 0.4708, 0.6154, 0.5085, 0.6162, 0.5063, 0.6458, 0.4697, 0.6448, 0.183, 0.6052, 0.2192, 0.6076, 0.218, 0.6355, 0.182, 0.6324, 0.4344, 0.6147, 0.4708, 0.6154, 0.4697, 0.6448, 0.4333, 0.6441, 0.1467, 0.6022, 0.183, 0.6052, 0.182, 0.6324, 0.1457, 0.6284, 0.3991, 0.6143, 0.4344, 0.6147, 0.4333, 0.6441, 0.3972, 0.6437, 0.1097, 0.5989, 0.1467, 0.6022, 0.1457, 0.6284, 0.109, 0.6239, 0.3629, 0.6134, 0.3991, 0.6143, 0.3972, 0.6437, 0.3612, 0.6428, 0.07264, 0.5943, 0.1097, 0.5989, 0.109, 0.6239, 0.072, 0.618, 0.3269, 0.6125, 0.3629, 0.6134, 0.3612, 0.6428, 0.3254, 0.6417, 0.03533, 0.5895, 0.07264, 0.5943, 0.072, 0.618, 0.03438, 0.612, 0.2912, 0.6112, 0.3269, 0.6125, 0.3254, 0.6417, 0.2897, 0.6401, 0.5577, 0.5531, 0.5272, 0.5281, 0.532, 0.5233, 0.2552, 0.6096, 0.2912, 0.6112, 0.2897, 0.6401, 0.2539, 0.6381, 0.3612, 0.6428, 0.3972, 0.6437, 0.3949, 0.6731, 0.3592, 0.6722, 0.072, 0.618, 0.109, 0.6239, 0.1079, 0.6487, 0.07129, 0.6411, 0.3254, 0.6417, 0.3612, 0.6428, 0.3592, 0.6722, 0.3235, 0.671, 0.03438, 0.612, 0.072, 0.618, 0.07129, 0.6411, 0.03305, 0.6339, 0.2897, 0.6401, 0.3254, 0.6417, 0.3235, 0.671, 0.2879, 0.6692, 0.5577, 0.5531, 0.532, 0.5233, 0.5375, 0.5194, 0.2539, 0.6381, 0.2897, 0.6401, 0.2879, 0.6692, 0.2523, 0.6667, 0.218, 0.6355, 0.2539, 0.6381, 0.2523, 0.6667, 0.2166, 0.6635, 0.4697, 0.6448, 0.5063, 0.6458, 0.5038, 0.6749, 0.4682, 0.6742, 0.182, 0.6324, 0.218, 0.6355, 0.2166, 0.6635, 0.1807, 0.6595, 0.4333, 0.6441, 0.4697, 0.6448, 0.4682, 0.6742, 0.4317, 0.6734, 0.1457, 0.6284, 0.182, 0.6324, 0.1807, 0.6595, 0.1445, 0.6545, 0.3972, 0.6437, 0.4333, 0.6441, 0.4317, 0.6734, 0.3949, 0.6731, 0.109, 0.6239, 0.1457, 0.6284, 0.1445, 0.6545, 0.1079, 0.6487, 0.2166, 0.6635, 0.2523, 0.6667, 0.2502, 0.6956, 0.2147, 0.6917, 0.4682, 0.6742, 0.5038, 0.6749, 0.5023, 0.7036, 0.4655, 0.703, 0.1807, 0.6595, 0.2166, 0.6635, 0.2147, 0.6917, 0.179, 0.6867, 0.4317, 0.6734, 0.4682, 0.6742, 0.4655, 0.703, 0.4288, 0.7025, 0.1445, 0.6545, 0.1807, 0.6595, 0.179, 0.6867, 0.1429, 0.6805, 0.3949, 0.6731, 0.4317, 0.6734, 0.4288, 0.7025, 0.3931, 0.7025, 0.1079, 0.6487, 0.1445, 0.6545, 0.1429, 0.6805, 0.1065, 0.6732, 0.3592, 0.6722, 0.3949, 0.6731, 0.3931, 0.7025, 0.357, 0.7018, 0.07129, 0.6411, 0.1079, 0.6487, 0.1065, 0.6732, 0.06965, 0.6638, 0.3235, 0.671, 0.3592, 0.6722, 0.357, 0.7018, 0.3213, 0.7006, 0.03305, 0.6339, 0.07129, 0.6411, 0.06965, 0.6638, 0.03221, 0.6549, 0.2879, 0.6692, 0.3235, 0.671, 0.3213, 0.7006, 0.2857, 0.6985, 0.5577, 0.5531, 0.5375, 0.5194, 0.5437, 0.5165, 0.2523, 0.6667, 0.2879, 0.6692, 0.2857, 0.6985, 0.2502, 0.6956, 0.06965, 0.6638, 0.1065, 0.6732, 0.1046, 0.6972, 0.06777, 0.6859, 0.3213, 0.7006, 0.357, 0.7018, 0.3543, 0.7315, 0.3186, 0.7304, 0.03221, 0.6549, 0.06965, 0.6638, 0.06777, 0.6859, 0.03101, 0.675, 0.2857, 0.6985, 0.3213, 0.7006, 0.3186, 0.7304, 0.2831, 0.7282, 0.5577, 0.5531, 0.5437, 0.5165, 0.5503, 0.5147, 0.2502, 0.6956, 0.2857, 0.6985, 0.2831, 0.7282, 0.2478, 0.7247, 0.2147, 0.6917, 0.2502, 0.6956, 0.2478, 0.7247, 0.2124, 0.7201, 0.4655, 0.703, 0.5023, 0.7036, 0.5007, 0.7317, 0.4628, 0.7312, 0.179, 0.6867, 0.2147, 0.6917, 0.2124, 0.7201, 0.1768, 0.714, 0.4288, 0.7025, 0.4655, 0.703, 0.4628, 0.7312, 0.4264, 0.7315, 0.1429, 0.6805, 0.179, 0.6867, 0.1768, 0.714, 0.1409, 0.7063, 0.3931, 0.7025, 0.4288, 0.7025, 0.4264, 0.7315, 0.3903, 0.7319, 0.1065, 0.6732, 0.1429, 0.6805, 0.1409, 0.7063, 0.1046, 0.6972, 0.357, 0.7018, 0.3931, 0.7025, 0.3903, 0.7319, 0.3543, 0.7315, 0.1768, 0.714, 0.2124, 0.7201, 0.2095, 0.7487, 0.1741, 0.7415, 0.4264, 0.7315, 0.4628, 0.7312, 0.4608, 0.7589, 0.424, 0.7601, 0.1409, 0.7063, 0.1768, 0.714, 0.1741, 0.7415, 0.1384, 0.7321, 0.3903, 0.7319, 0.4264, 0.7315, 0.424, 0.7601, 0.3874, 0.7613, 0.1046, 0.6972, 0.1409, 0.7063, 0.1384, 0.7321, 0.1023, 0.7208, 0.3543, 0.7315, 0.3903, 0.7319, 0.3874, 0.7613, 0.3514, 0.7614, 0.06777, 0.6859, 0.1046, 0.6972, 0.1023, 0.7208, 0.06534, 0.7072, 0.3186, 0.7304, 0.3543, 0.7315, 0.3514, 0.7614, 0.3156, 0.7605, 0.03101, 0.675, 0.06777, 0.6859, 0.06534, 0.7072, 0.02958, 0.6939, 0.2831, 0.7282, 0.3186, 0.7304, 0.3156, 0.7605, 0.2801, 0.7582, 0.5577, 0.5531, 0.5503, 0.5147, 0.5572, 0.5141, 0.2478, 0.7247, 0.2831, 0.7282, 0.2801, 0.7582, 0.2448, 0.7543, 0.2124, 0.7201, 0.2478, 0.7247, 0.2448, 0.7543, 0.2095, 0.7487, 0.4628, 0.7312, 0.5007, 0.7317, 0.4979, 0.7589, 0.4608, 0.7589, 0.02958, 0.6939, 0.06534, 0.7072, 0.06301, 0.7274, 0.02689, 0.7115, 0.2801, 0.7582, 0.3156, 0.7605, 0.3123, 0.791, 0.2767, 0.7887, 0.5577, 0.5531, 0.5572, 0.5141, 0.5641, 0.5147, 0.2448, 0.7543, 0.2801, 0.7582, 0.2767, 0.7887, 0.2413, 0.7843, 0.2095, 0.7487, 0.2448, 0.7543, 0.2413, 0.7843, 0.2059, 0.7777, 0.4608, 0.7589, 0.4979, 0.7589, 0.4953, 0.7848, 0.4589, 0.786, 0.1741, 0.7415, 0.2095, 0.7487, 0.2059, 0.7777, 0.1706, 0.769, 0.424, 0.7601, 0.4608, 0.7589, 0.4589, 0.786, 0.4215, 0.7883, 0.1384, 0.7321, 0.1741, 0.7415, 0.1706, 0.769, 0.1351, 0.7577, 0.3874, 0.7613, 0.424, 0.7601, 0.4215, 0.7883, 0.3846, 0.7906, 0.1023, 0.7208, 0.1384, 0.7321, 0.1351, 0.7577, 0.09941, 0.7438, 0.3514, 0.7614, 0.3874, 0.7613, 0.3846, 0.7906, 0.3483, 0.7915, 0.06534, 0.7072, 0.1023, 0.7208, 0.09941, 0.7438, 0.06301, 0.7274, 0.3156, 0.7605, 0.3514, 0.7614, 0.3483, 0.7915, 0.3123, 0.791, 0.4215, 0.7883, 0.4589, 0.786, 0.4565, 0.8119, 0.4192, 0.8162, 0.1351, 0.7577, 0.1706, 0.769, 0.1662, 0.7968, 0.1309, 0.7831, 0.3846, 0.7906, 0.4215, 0.7883, 0.4192, 0.8162, 0.382, 0.82, 0.09941, 0.7438, 0.1351, 0.7577, 0.1309, 0.7831, 0.09572, 0.7662, 0.3483, 0.7915, 0.3846, 0.7906, 0.382, 0.82, 0.3453, 0.822, 0.06301, 0.7274, 0.09941, 0.7438, 0.09572, 0.7662, 0.05992, 0.7465, 0.3123, 0.791, 0.3483, 0.7915, 0.3453, 0.822, 0.309, 0.8221, 0.02689, 0.7115, 0.06301, 0.7274, 0.05992, 0.7465, 0.02388, 0.7276, 0.2767, 0.7887, 0.3123, 0.791, 0.309, 0.8221, 0.2729, 0.8198, 0.5577, 0.5531, 0.5641, 0.5147, 0.5708, 0.5165, 0.2413, 0.7843, 0.2767, 0.7887, 0.2729, 0.8198, 0.2372, 0.8148, 0.2059, 0.7777, 0.2413, 0.7843, 0.2372, 0.8148, 0.2016, 0.8072, 0.4589, 0.786, 0.4953, 0.7848, 0.4947, 0.8097, 0.4565, 0.8119, 0.1706, 0.769, 0.2059, 0.7777, 0.2016, 0.8072, 0.1662, 0.7968, 0.2729, 0.8198, 0.309, 0.8221, 0.3057, 0.8538, 0.2689, 0.8516, 0.5577, 0.5531, 0.5708, 0.5165, 0.5772, 0.5195, 0.2372, 0.8148, 0.2729, 0.8198, 0.2689, 0.8516, 0.2323, 0.846, 0.2016, 0.8072, 0.2372, 0.8148, 0.2323, 0.846, 0.1961, 0.837, 0.4565, 0.8119, 0.4947, 0.8097, 0.4932, 0.8327, 0.4556, 0.8369, 0.1662, 0.7968, 0.2016, 0.8072, 0.1961, 0.837, 0.1604, 0.8246, 0.4192, 0.8162, 0.4565, 0.8119, 0.4556, 0.8369, 0.4178, 0.8436, 0.1309, 0.7831, 0.1662, 0.7968, 0.1604, 0.8246, 0.1251, 0.8081, 0.382, 0.82, 0.4192, 0.8162, 0.4178, 0.8436, 0.3801, 0.8494, 0.09572, 0.7662, 0.1309, 0.7831, 0.1251, 0.8081, 0.09024, 0.7877, 0.3453, 0.822, 0.382, 0.82, 0.3801, 0.8494, 0.3428, 0.8529, 0.05992, 0.7465, 0.09572, 0.7662, 0.09024, 0.7877, 0.05577, 0.7641, 0.309, 0.8221, 0.3453, 0.822, 0.3428, 0.8529, 0.3057, 0.8538, 0.02388, 0.7276, 0.05992, 0.7465, 0.05577, 0.7641, 0.02156, 0.7418, 0.1251, 0.8081, 0.1604, 0.8246, 0.1529, 0.8524, 0.1176, 0.8327, 0.3801, 0.8494, 0.4178, 0.8436, 0.4177, 0.8706, 0.3793, 0.879, 0.09024, 0.7877, 0.1251, 0.8081, 0.1176, 0.8327, 0.08356, 0.8083, 0.3428, 0.8529, 0.3801, 0.8494, 0.3793, 0.879, 0.3411, 0.8844, 0.05577, 0.7641, 0.09024, 0.7877, 0.08356, 0.8083, 0.05051, 0.7803, 0.3057, 0.8538, 0.3428, 0.8529, 0.3411, 0.8844, 0.3029, 0.8863, 0.02156, 0.7418, 0.05577, 0.7641, 0.05051, 0.7803, 0.01791, 0.7539, 0.2689, 0.8516, 0.3057, 0.8538, 0.3029, 0.8863, 0.2646, 0.8843, 0.5577, 0.5531, 0.5772, 0.5195, 0.5829, 0.5235, 0.2323, 0.846, 0.2689, 0.8516, 0.2646, 0.8843, 0.2267, 0.8779, 0.1961, 0.837, 0.2323, 0.846, 0.2267, 0.8779, 0.1894, 0.8673, 0.4556, 0.8369, 0.4932, 0.8327, 0.4927, 0.8537, 0.4558, 0.8607, 0.1604, 0.8246, 0.1961, 0.837, 0.1894, 0.8673, 0.1529, 0.8524, 0.4178, 0.8436, 0.4556, 0.8369, 0.4558, 0.8607, 0.4177, 0.8706, 0.5577, 0.5531, 0.5829, 0.5235, 0.588, 0.5286, 0.2267, 0.8779, 0.2646, 0.8843, 0.2604, 0.9178, 0.2202, 0.9105, 0.1894, 0.8673, 0.2267, 0.8779, 0.2202, 0.9105, 0.181, 0.8979, 0.4558, 0.8607, 0.4927, 0.8537, 0.4947, 0.8726, 0.4571, 0.8832, 0.1529, 0.8524, 0.1894, 0.8673, 0.181, 0.8979, 0.1433, 0.8799, 0.4177, 0.8706, 0.4558, 0.8607, 0.4571, 0.8832, 0.4193, 0.897, 0.1176, 0.8327, 0.1529, 0.8524, 0.1433, 0.8799, 0.1076, 0.8563, 0.3793, 0.879, 0.4177, 0.8706, 0.4193, 0.897, 0.3807, 0.9087, 0.08356, 0.8083, 0.1176, 0.8327, 0.1076, 0.8563, 0.07461, 0.8275, 0.3411, 0.8844, 0.3793, 0.879, 0.3807, 0.9087, 0.3411, 0.9165, 0.05051, 0.7803, 0.08356, 0.8083, 0.07461, 0.8275, 0.04376, 0.7947, 0.3029, 0.8863, 0.3411, 0.8844, 0.3411, 0.9165, 0.3009, 0.9197, 0.01791, 0.7539, 0.05051, 0.7803, 0.04376, 0.7947, 0.01386, 0.7638, 0.2646, 0.8843, 0.3029, 0.8863, 0.3009, 0.9197, 0.2604, 0.9178, 0.3807, 0.9087, 0.4193, 0.897, 0.4244, 0.9226, 0.3849, 0.9383, 0.07461, 0.8275, 0.1076, 0.8563, 0.09454, 0.8785, 0.06285, 0.8445, 0.3411, 0.9165, 0.3807, 0.9087, 0.3849, 0.9383, 0.3434, 0.9492, 0.04376, 0.7947, 0.07461, 0.8275, 0.06285, 0.8445, 0.03519, 0.807, 0.3009, 0.9197, 0.3411, 0.9165, 0.3434, 0.9492, 0.3002, 0.954, 0.01386, 0.7638, 0.04376, 0.7947, 0.03519, 0.807, 0.00926, 0.7714, 0.2604, 0.9178, 0.3009, 0.9197, 0.3002, 0.954, 0.2562, 0.9523, 0.5577, 0.5531, 0.588, 0.5286, 0.5921, 0.5345, 0.2202, 0.9105, 0.2604, 0.9178, 0.2562, 0.9523, 0.2127, 0.944, 0.181, 0.8979, 0.2202, 0.9105, 0.2127, 0.944, 0.1705, 0.9288, 0.4571, 0.8832, 0.4947, 0.8726, 0.4973, 0.8891, 0.4614, 0.9043, 0.1433, 0.8799, 0.181, 0.8979, 0.1705, 0.9288, 0.131, 0.9068, 0.4193, 0.897, 0.4571, 0.8832, 0.4614, 0.9043, 0.4244, 0.9226, 0.1076, 0.8563, 0.1433, 0.8799, 0.131, 0.9068, 0.09454, 0.8785, 0.2127, 0.944, 0.2562, 0.9523, 0.2524, 0.9878, 0.204, 0.9784, 0.1705, 0.9288, 0.2127, 0.944, 0.204, 0.9784, 0.1572, 0.9601, 0.4614, 0.9043, 0.4973, 0.8891, 0.5022, 0.9032, 0.4692, 0.9235, 0.131, 0.9068, 0.1705, 0.9288, 0.1572, 0.9601, 0.1153, 0.9324, 0.4244, 0.9226, 0.4614, 0.9043, 0.4692, 0.9235, 0.434, 0.9468, 0.09454, 0.8785, 0.131, 0.9068, 0.1153, 0.9324, 0.07779, 0.8985, 0.3849, 0.9383, 0.4244, 0.9226, 0.434, 0.9468, 0.3936, 0.9671, 0.06285, 0.8445, 0.09454, 0.8785, 0.07779, 0.8985, 0.04802, 0.8585, 0.3434, 0.9492, 0.3849, 0.9383, 0.3936, 0.9671, 0.3492, 0.9827, 0.03519, 0.807, 0.06285, 0.8445, 0.04802, 0.8585, 0.02448, 0.8164, 0.3002, 0.954, 0.3434, 0.9492, 0.3492, 0.9827, 0.3012, 0.9895, 0.00926, 0.7714, 0.03519, 0.807, 0.02448, 0.8164, 0.003823, 0.7768, 0.2562, 0.9523, 0.3002, 0.954, 0.3012, 0.9895, 0.2524, 0.9878, 0.5577, 0.5531, 0.5921, 0.5345, 0.5952, 0.541, 0.04855, 0.1335, 0.07892, 0.09459, 0.09527, 0.1144, 0.06317, 0.1479, 0.3493, 0.01167, 0.3945, 0.02603, 0.3855, 0.05528, 0.3436, 0.04437, 0.02494, 0.175, 0.04855, 0.1335, 0.06317, 0.1479, 0.03532, 0.1849, 0.3019, 0.003823, 0.3493, 0.01167, 0.3436, 0.04437, 0.3003, 0.0393, 0.003823, 0.2136, 0.02494, 0.175, 0.03532, 0.1849, 0.00906, 0.2193, 0.2527, 0.004259, 0.3019, 0.003823, 0.3003, 0.0393, 0.2565, 0.04078, 0.5577, 0.5531, 0.5952, 0.5652, 0.5921, 0.5717, 0.204, 0.01485, 0.2527, 0.004259, 0.2565, 0.04078, 0.2131, 0.04916, 0.1581, 0.03387, 0.204, 0.01485, 0.2131, 0.04916, 0.171, 0.06439, 0.4703, 0.07114, 0.5032, 0.09293, 0.4974, 0.1065, 0.462, 0.09014, 0.1152, 0.06007, 0.1581, 0.03387, 0.171, 0.06439, 0.1312, 0.08615, 0.4346, 0.04742, 0.4703, 0.07114, 0.462, 0.09014, 0.4248, 0.07138, 0.07892, 0.09459, 0.1152, 0.06007, 0.1312, 0.08615, 0.09527, 0.1144, 0.3945, 0.02603, 0.4346, 0.04742, 0.4248, 0.07138, 0.3855, 0.05528, 0.171, 0.06439, 0.2131, 0.04916, 0.2205, 0.08266, 0.1812, 0.09511, 0.462, 0.09014, 0.4974, 0.1065, 0.4945, 0.1227, 0.4571, 0.111, 0.1312, 0.08615, 0.171, 0.06439, 0.1812, 0.09511, 0.1435, 0.1132, 0.4248, 0.07138, 0.462, 0.09014, 0.4571, 0.111, 0.4193, 0.09688, 0.09527, 0.1144, 0.1312, 0.08615, 0.1435, 0.1132, 0.1079, 0.1366, 0.3855, 0.05528, 0.4248, 0.07138, 0.4193, 0.09688, 0.3808, 0.08489, 0.06317, 0.1479, 0.09527, 0.1144, 0.1079, 0.1366, 0.07457, 0.1651, 0.3436, 0.04437, 0.3855, 0.05528, 0.3808, 0.08489, 0.3412, 0.07686, 0.03532, 0.1849, 0.06317, 0.1479, 0.07457, 0.1651, 0.04359, 0.1974, 0.3003, 0.0393, 0.3436, 0.04437, 0.3412, 0.07686, 0.3009, 0.07369, 0.00906, 0.2193, 0.03532, 0.1849, 0.04359, 0.1974, 0.01335, 0.2272, 0.2565, 0.04078, 0.3003, 0.0393, 0.3009, 0.07369, 0.2606, 0.07565, 0.5577, 0.5531, 0.5921, 0.5717, 0.588, 0.5776, 0.2131, 0.04916, 0.2565, 0.04078, 0.2606, 0.07565, 0.2205, 0.08266, 0.04359, 0.1974, 0.07457, 0.1651, 0.08326, 0.1844, 0.05004, 0.212, 0.3009, 0.07369, 0.3412, 0.07686, 0.341, 0.1089, 0.3028, 0.1071, 0.01335, 0.2272, 0.04359, 0.1974, 0.05004, 0.212, 0.01696, 0.2374, 0.2606, 0.07565, 0.3009, 0.07369, 0.3028, 0.1071, 0.2646, 0.1093, 0.5577, 0.5531, 0.588, 0.5776, 0.5829, 0.5826, 0.2205, 0.08266, 0.2606, 0.07565, 0.2646, 0.1093, 0.2268, 0.1154, 0.1812, 0.09511, 0.2205, 0.08266, 0.2268, 0.1154, 0.1894, 0.1257, 0.4571, 0.111, 0.4945, 0.1227, 0.4927, 0.1412, 0.4552, 0.1334, 0.1435, 0.1132, 0.1812, 0.09511, 0.1894, 0.1257, 0.153, 0.1408, 0.4193, 0.09688, 0.4571, 0.111, 0.4552, 0.1334, 0.4172, 0.1232, 0.1079, 0.1366, 0.1435, 0.1132, 0.153, 0.1408, 0.1176, 0.1604, 0.3808, 0.08489, 0.4193, 0.09688, 0.4172, 0.1232, 0.3792, 0.1146, 0.07457, 0.1651, 0.1079, 0.1366, 0.1176, 0.1604, 0.08326, 0.1844, 0.3412, 0.07686, 0.3808, 0.08489, 0.3792, 0.1146, 0.341, 0.1089, 0.4552, 0.1334, 0.4927, 0.1412, 0.4921, 0.1621, 0.4552, 0.1572, 0.153, 0.1408, 0.1894, 0.1257, 0.196, 0.1561, 0.1602, 0.1687, 0.4172, 0.1232, 0.4552, 0.1334, 0.4552, 0.1572, 0.4172, 0.1501, 0.1176, 0.1604, 0.153, 0.1408, 0.1602, 0.1687, 0.1249, 0.1849, 0.3792, 0.1146, 0.4172, 0.1232, 0.4172, 0.1501, 0.3797, 0.1441, 0.08326, 0.1844, 0.1176, 0.1604, 0.1249, 0.1849, 0.08982, 0.205, 0.341, 0.1089, 0.3792, 0.1146, 0.3797, 0.1441, 0.3424, 0.1404, 0.05004, 0.212, 0.08326, 0.1844, 0.08982, 0.205, 0.05508, 0.2283, 0.3028, 0.1071, 0.341, 0.1089, 0.3424, 0.1404, 0.3054, 0.1396, 0.01696, 0.2374, 0.05004, 0.212, 0.05508, 0.2283, 0.02017, 0.2498, 0.2646, 0.1093, 0.3028, 0.1071, 0.3054, 0.1396, 0.2687, 0.142, 0.5577, 0.5531, 0.5829, 0.5826, 0.5772, 0.5867, 0.2268, 0.1154, 0.2646, 0.1093, 0.2687, 0.142, 0.2322, 0.1473, 0.1894, 0.1257, 0.2268, 0.1154, 0.2322, 0.1473, 0.196, 0.1561, 0.3054, 0.1396, 0.3424, 0.1404, 0.3448, 0.1713, 0.3085, 0.1714, 0.02017, 0.2498, 0.05508, 0.2283, 0.05906, 0.2461, 0.02305, 0.2642, 0.2687, 0.142, 0.3054, 0.1396, 0.3085, 0.1714, 0.2725, 0.1738, 0.5577, 0.5531, 0.5772, 0.5867, 0.5708, 0.5897, 0.2322, 0.1473, 0.2687, 0.142, 0.2725, 0.1738, 0.2368, 0.1785, 0.196, 0.1561, 0.2322, 0.1473, 0.2368, 0.1785, 0.2012, 0.186, 0.4552, 0.1572, 0.4921, 0.1621, 0.4938, 0.1847, 0.4558, 0.1821, 0.1602, 0.1687, 0.196, 0.1561, 0.2012, 0.186, 0.1657, 0.1965, 0.4172, 0.1501, 0.4552, 0.1572, 0.4558, 0.1821, 0.4185, 0.1774, 0.1249, 0.1849, 0.1602, 0.1687, 0.1657, 0.1965, 0.1303, 0.21, 0.3797, 0.1441, 0.4172, 0.1501, 0.4185, 0.1774, 0.3814, 0.1736, 0.08982, 0.205, 0.1249, 0.1849, 0.1303, 0.21, 0.09478, 0.2268, 0.3424, 0.1404, 0.3797, 0.1441, 0.3814, 0.1736, 0.3448, 0.1713, 0.05508, 0.2283, 0.08982, 0.205, 0.09478, 0.2268, 0.05906, 0.2461, 0.1657, 0.1965, 0.2012, 0.186, 0.2054, 0.2155, 0.17, 0.2243, 0.4185, 0.1774, 0.4558, 0.1821, 0.4581, 0.208, 0.4206, 0.2051, 0.1303, 0.21, 0.1657, 0.1965, 0.17, 0.2243, 0.1345, 0.2354, 0.3814, 0.1736, 0.4185, 0.1774, 0.4206, 0.2051, 0.3839, 0.2029, 0.09478, 0.2268, 0.1303, 0.21, 0.1345, 0.2354, 0.09856, 0.2493, 0.3448, 0.1713, 0.3814, 0.1736, 0.3839, 0.2029, 0.3476, 0.2018, 0.05906, 0.2461, 0.09478, 0.2268, 0.09856, 0.2493, 0.06225, 0.2653, 0.3085, 0.1714, 0.3448, 0.1713, 0.3476, 0.2018, 0.3117, 0.2024, 0.02305, 0.2642, 0.05906, 0.2461, 0.06225, 0.2653, 0.02558, 0.2804, 0.2725, 0.1738, 0.3085, 0.1714, 0.3117, 0.2024, 0.2761, 0.2049, 0.5577, 0.5531, 0.5708, 0.5897, 0.5641, 0.5915, 0.2368, 0.1785, 0.2725, 0.1738, 0.2761, 0.2049, 0.2407, 0.2091, 0.2012, 0.186, 0.2368, 0.1785, 0.2407, 0.2091, 0.2054, 0.2155, 0.4558, 0.1821, 0.4938, 0.1847, 0.4946, 0.2094, 0.4581, 0.208, 0.02558, 0.2804, 0.06225, 0.2653, 0.06485, 0.2856, 0.02777, 0.2982, 0.2761, 0.2049, 0.3117, 0.2024, 0.3148, 0.233, 0.2794, 0.2353, 0.5577, 0.5531, 0.5641, 0.5915, 0.5572, 0.5921, 0.2407, 0.2091, 0.2761, 0.2049, 0.2794, 0.2353, 0.2441, 0.2391, 0.2054, 0.2155, 0.2407, 0.2091, 0.2441, 0.2391, 0.2088, 0.2446, 0.4581, 0.208, 0.4946, 0.2094, 0.4975, 0.2351, 0.4597, 0.2349, 0.17, 0.2243, 0.2054, 0.2155, 0.2088, 0.2446, 0.1734, 0.2519, 0.4206, 0.2051, 0.4581, 0.208, 0.4597, 0.2349, 0.423, 0.2332, 0.1345, 0.2354, 0.17, 0.2243, 0.1734, 0.2519, 0.1377, 0.2611, 0.3839, 0.2029, 0.4206, 0.2051, 0.423, 0.2332, 0.3866, 0.2322, 0.09856, 0.2493, 0.1345, 0.2354, 0.1377, 0.2611, 0.1015, 0.2725, 0.3476, 0.2018, 0.3839, 0.2029, 0.3866, 0.2322, 0.3505, 0.2319, 0.06225, 0.2653, 0.09856, 0.2493, 0.1015, 0.2725, 0.06485, 0.2856, 0.3117, 0.2024, 0.3476, 0.2018, 0.3505, 0.2319, 0.3148, 0.233, 0.423, 0.2332, 0.4597, 0.2349, 0.4624, 0.2624, 0.4256, 0.2616, 0.1377, 0.2611, 0.1734, 0.2519, 0.176, 0.2794, 0.1402, 0.2869, 0.3866, 0.2322, 0.423, 0.2332, 0.4256, 0.2616, 0.3894, 0.2615, 0.1015, 0.2725, 0.1377, 0.2611, 0.1402, 0.2869, 0.1039, 0.2963, 0.3505, 0.2319, 0.3866, 0.2322, 0.3894, 0.2615, 0.3534, 0.2618, 0.06485, 0.2856, 0.1015, 0.2725, 0.1039, 0.2963, 0.067, 0.3069, 0.3148, 0.233, 0.3505, 0.2319, 0.3534, 0.2618, 0.3178, 0.2631, 0.02777, 0.2982, 0.06485, 0.2856, 0.067, 0.3069, 0.02959, 0.3173, 0.2794, 0.2353, 0.3148, 0.233, 0.3178, 0.2631, 0.2823, 0.2653, 0.5577, 0.5531, 0.5572, 0.5921, 0.5503, 0.5915, 0.2441, 0.2391, 0.2794, 0.2353, 0.2823, 0.2653, 0.247, 0.2687, 0.2088, 0.2446, 0.2441, 0.2391, 0.247, 0.2687, 0.2116, 0.2733, 0.4597, 0.2349, 0.4975, 0.2351, 0.4992, 0.2622, 0.4624, 0.2624, 0.1734, 0.2519, 0.2088, 0.2446, 0.2116, 0.2733, 0.176, 0.2794, 0.2823, 0.2653, 0.3178, 0.2631, 0.3204, 0.2928, 0.2849, 0.2949, 0.5577, 0.5531, 0.5503, 0.5915, 0.5437, 0.5897, 0.247, 0.2687, 0.2823, 0.2653, 0.2849, 0.2949, 0.2494, 0.2979, 0.2116, 0.2733, 0.247, 0.2687, 0.2494, 0.2979, 0.2139, 0.3018, 0.4624, 0.2624, 0.4992, 0.2622, 0.5009, 0.29, 0.465, 0.2906, 0.176, 0.2794, 0.2116, 0.2733, 0.2139, 0.3018, 0.1782, 0.3068, 0.4256, 0.2616, 0.4624, 0.2624, 0.465, 0.2906, 0.4282, 0.2904, 0.1402, 0.2869, 0.176, 0.2794, 0.1782, 0.3068, 0.1421, 0.3128, 0.3894, 0.2615, 0.4256, 0.2616, 0.4282, 0.2904, 0.392, 0.2908, 0.1039, 0.2963, 0.1402, 0.2869, 0.1421, 0.3128, 0.1058, 0.3205, 0.3534, 0.2618, 0.3894, 0.2615, 0.392, 0.2908, 0.3561, 0.2914, 0.067, 0.3069, 0.1039, 0.2963, 0.1058, 0.3205, 0.06886, 0.329, 0.3178, 0.2631, 0.3534, 0.2618, 0.3561, 0.2914, 0.3204, 0.2928, 0.02959, 0.3173, 0.067, 0.3069, 0.06886, 0.329, 0.03101, 0.3376, 0.1421, 0.3128, 0.1782, 0.3068, 0.1799, 0.3341, 0.1437, 0.3389, 0.392, 0.2908, 0.4282, 0.2904, 0.4305, 0.3194, 0.3944, 0.3202, 0.1058, 0.3205, 0.1421, 0.3128, 0.1437, 0.3389, 0.1073, 0.3451, 0.3561, 0.2914, 0.392, 0.2908, 0.3944, 0.3202, 0.3585, 0.3209, 0.06886, 0.329, 0.1058, 0.3205, 0.1073, 0.3451, 0.06956, 0.3518, 0.3204, 0.2928, 0.3561, 0.2914, 0.3585, 0.3209, 0.3227, 0.3223, 0.03101, 0.3376, 0.06886, 0.329, 0.06956, 0.3518, 0.0331, 0.3589, 0.2849, 0.2949, 0.3204, 0.2928, 0.3227, 0.3223, 0.2871, 0.3242, 0.5577, 0.5531, 0.5437, 0.5897, 0.5375, 0.5868, 0.2494, 0.2979, 0.2849, 0.2949, 0.2871, 0.3242, 0.2515, 0.3267, 0.2139, 0.3018, 0.2494, 0.2979, 0.2515, 0.3267, 0.2158, 0.33, 0.465, 0.2906, 0.5009, 0.29, 0.504, 0.3184, 0.4666, 0.3193, 0.1782, 0.3068, 0.2139, 0.3018, 0.2158, 0.33, 0.1799, 0.3341, 0.4282, 0.2904, 0.465, 0.2906, 0.4666, 0.3193, 0.4305, 0.3194, 0.5577, 0.5531, 0.5375, 0.5868, 0.532, 0.5829, 0.2515, 0.3267, 0.2871, 0.3242, 0.289, 0.3533, 0.2532, 0.3554, 0.2158, 0.33, 0.2515, 0.3267, 0.2532, 0.3554, 0.2173, 0.358, 0.4666, 0.3193, 0.504, 0.3184, 0.5054, 0.3474, 0.4689, 0.3483, 0.1799, 0.3341, 0.2158, 0.33, 0.2173, 0.358, 0.1812, 0.3613, 0.4305, 0.3194, 0.4666, 0.3193, 0.4689, 0.3483, 0.4326, 0.3486, 0.1437, 0.3389, 0.1799, 0.3341, 0.1812, 0.3613, 0.1448, 0.3651, 0.3944, 0.3202, 0.4305, 0.3194, 0.4326, 0.3486, 0.3965, 0.3495, 0.1073, 0.3451, 0.1437, 0.3389, 0.1448, 0.3651, 0.1078, 0.3699, 0.3585, 0.3209, 0.3944, 0.3202, 0.3965, 0.3495, 0.3605, 0.3503, 0.06956, 0.3518, 0.1073, 0.3451, 0.1078, 0.3699, 0.07163, 0.3753, 0.3227, 0.3223, 0.3585, 0.3209, 0.3605, 0.3503, 0.3247, 0.3516, 0.0331, 0.3589, 0.06956, 0.3518, 0.07163, 0.3753, 0.03392, 0.3808, 0.2871, 0.3242, 0.3227, 0.3223, 0.3247, 0.3516, 0.289, 0.3533, 0.1078, 0.3699, 0.1448, 0.3651, 0.1458, 0.3913, 0.1089, 0.3951, 0.3605, 0.3503, 0.3965, 0.3495, 0.3983, 0.3789, 0.3623, 0.3796, 0.07163, 0.3753, 0.1078, 0.3699, 0.1089, 0.3951, 0.07182, 0.3991, 0.3247, 0.3516, 0.3605, 0.3503, 0.3623, 0.3796, 0.3264, 0.3808, 0.03392, 0.3808, 0.07163, 0.3753, 0.07182, 0.3991, 0.03544, 0.4033, 0.289, 0.3533, 0.3247, 0.3516, 0.3264, 0.3808, 0.2905, 0.3821, 0.5577, 0.5531, 0.532, 0.5829, 0.5272, 0.578, 0.2532, 0.3554, 0.289, 0.3533, 0.2905, 0.3821, 0.2545, 0.3838, 0.2173, 0.358, 0.2532, 0.3554, 0.2545, 0.3838, 0.2185, 0.3859, 0.4689, 0.3483, 0.5054, 0.3474, 0.5064, 0.3767, 0.471, 0.3776, 0.1812, 0.3613, 0.2173, 0.358, 0.2185, 0.3859, 0.1823, 0.3884, 0.4326, 0.3486, 0.4689, 0.3483, 0.471, 0.3776, 0.4345, 0.3779, 0.1448, 0.3651, 0.1812, 0.3613, 0.1823, 0.3884, 0.1458, 0.3913, 0.3965, 0.3495, 0.4326, 0.3486, 0.4345, 0.3779, 0.3983, 0.3789, 0.2185, 0.3859, 0.2545, 0.3838, 0.2556, 0.4122, 0.2194, 0.4137, 0.471, 0.3776, 0.5064, 0.3767, 0.5083, 0.4062, 0.472, 0.4072, 0.1823, 0.3884, 0.2185, 0.3859, 0.2194, 0.4137, 0.1831, 0.4156, 0.4345, 0.3779, 0.471, 0.3776, 0.472, 0.4072, 0.4358, 0.4074, 0.1458, 0.3913, 0.1823, 0.3884, 0.1831, 0.4156, 0.1466, 0.4176, 0.3983, 0.3789, 0.4345, 0.3779, 0.4358, 0.4074, 0.3997, 0.4083, 0.1089, 0.3951, 0.1458, 0.3913, 0.1466, 0.4176, 0.1098, 0.4205, 0.3623, 0.3796, 0.3983, 0.3789, 0.3997, 0.4083, 0.3636, 0.4089, 0.07182, 0.3991, 0.1089, 0.3951, 0.1098, 0.4205, 0.07272, 0.4233, 0.3264, 0.3808, 0.3623, 0.3796, 0.3636, 0.4089, 0.3276, 0.4098, 0.03544, 0.4033, 0.07182, 0.3991, 0.07272, 0.4233, 0.03583, 0.4262, 0.2905, 0.3821, 0.3264, 0.3808, 0.3276, 0.4098, 0.2917, 0.4109, 0.5577, 0.5531, 0.5272, 0.578, 0.5233, 0.5725, 0.2545, 0.3838, 0.2905, 0.3821, 0.2917, 0.4109, 0.2556, 0.4122, 0.3636, 0.4089, 0.3997, 0.4083, 0.4007, 0.4377, 0.3646, 0.4381, 0.07272, 0.4233, 0.1098, 0.4205, 0.1104, 0.446, 0.07334, 0.4477, 0.3276, 0.4098, 0.3636, 0.4089, 0.3646, 0.4381, 0.3286, 0.4388, 0.03583, 0.4262, 0.07272, 0.4233, 0.07334, 0.4477, 0.03616, 0.4494, 0.2917, 0.4109, 0.3276, 0.4098, 0.3286, 0.4388, 0.2925, 0.4395, 0.5577, 0.5531, 0.5233, 0.5725, 0.5205, 0.5663, 0.2556, 0.4122, 0.2917, 0.4109, 0.2925, 0.4395, 0.2564, 0.4404, 0.2194, 0.4137, 0.2556, 0.4122, 0.2564, 0.4404, 0.2201, 0.4414, 0.472, 0.4072, 0.5083, 0.4062, 0.5095, 0.436, 0.4729, 0.4369, 0.1831, 0.4156, 0.2194, 0.4137, 0.2201, 0.4414, 0.1837, 0.4427, 0.4358, 0.4074, 0.472, 0.4072, 0.4729, 0.4369, 0.4368, 0.437, 0.1466, 0.4176, 0.1831, 0.4156, 0.1837, 0.4427, 0.1472, 0.444, 0.3997, 0.4083, 0.4358, 0.4074, 0.4368, 0.437, 0.4007, 0.4377, 0.1098, 0.4205, 0.1466, 0.4176, 0.1472, 0.444, 0.1104, 0.446, 0.2201, 0.4414, 0.2564, 0.4404, 0.2568, 0.4686, 0.2205, 0.4691, 0.4729, 0.4369, 0.5095, 0.436, 0.5105, 0.466, 0.4732, 0.4665, 0.1837, 0.4427, 0.2201, 0.4414, 0.2205, 0.4691, 0.1842, 0.4698, 0.4368, 0.437, 0.4729, 0.4369, 0.4732, 0.4665, 0.4374, 0.4666, 0.1472, 0.444, 0.1837, 0.4427, 0.1842, 0.4698, 0.1476, 0.4704, 0.4007, 0.4377, 0.4368, 0.437, 0.4374, 0.4666, 0.4013, 0.4671, 0.1104, 0.446, 0.1472, 0.444, 0.1476, 0.4704, 0.1108, 0.4715, 0.3646, 0.4381, 0.4007, 0.4377, 0.4013, 0.4671, 0.3653, 0.4673, 0.07334, 0.4477, 0.1104, 0.446, 0.1108, 0.4715, 0.07378, 0.4722, 0.3286, 0.4388, 0.3646, 0.4381, 0.3653, 0.4673, 0.3292, 0.4677, 0.03616, 0.4494, 0.07334, 0.4477, 0.07378, 0.4722, 0.03634, 0.4729, 0.2925, 0.4395, 0.3286, 0.4388, 0.3292, 0.4677, 0.2931, 0.4681, 0.5577, 0.5531, 0.5205, 0.5663, 0.5188, 0.5598, 0.2564, 0.4404, 0.2925, 0.4395, 0.2931, 0.4681, 0.2568, 0.4686, 0.07378, 0.4722, 0.1108, 0.4715, 0.111, 0.497, 0.07416, 0.4967, 0.3292, 0.4677, 0.3653, 0.4673, 0.3658, 0.4965, 0.3295, 0.4966, 0.03634, 0.4729, 0.07378, 0.4722, 0.07416, 0.4967, 0.0363, 0.4964, 0.2931, 0.4681, 0.3292, 0.4677, 0.3295, 0.4966, 0.2933, 0.4966, 0.5577, 0.5531, 0.5188, 0.5598, 0.5182, 0.5531, 0.2568, 0.4686, 0.2931, 0.4681, 0.2933, 0.4966, 0.257, 0.4967, 0.2205, 0.4691, 0.2568, 0.4686, 0.257, 0.4967, 0.2205, 0.4968, 0.4732, 0.4665, 0.5105, 0.466, 0.5098, 0.496, 0.4739, 0.4963, 0.1842, 0.4698, 0.2205, 0.4691, 0.2205, 0.4968, 0.1845, 0.4969, 0.4374, 0.4666, 0.4732, 0.4665, 0.4739, 0.4963, 0.4383, 0.4964, 0.1476, 0.4704, 0.1842, 0.4698, 0.1845, 0.4969, 0.1477, 0.4968, 0.4013, 0.4671, 0.4374, 0.4666, 0.4383, 0.4964, 0.4014, 0.4965, 0.1108, 0.4715, 0.1476, 0.4704, 0.1477, 0.4968, 0.111, 0.497, 0.3653, 0.4673, 0.4013, 0.4671, 0.4014, 0.4965, 0.3658, 0.4965, 0.4739, 0.4963, 0.5098, 0.496, 0.5102, 0.526, 0.474, 0.5262, 0.1845, 0.4969, 0.2205, 0.4968, 0.2207, 0.5245, 0.1842, 0.524, 0.4383, 0.4964, 0.4739, 0.4963, 0.474, 0.5262, 0.4381, 0.5261, 0.1477, 0.4968, 0.1845, 0.4969, 0.1842, 0.524, 0.1472, 0.5233, 0.4014, 0.4965, 0.4383, 0.4964, 0.4381, 0.5261, 0.4011, 0.5259, 0.111, 0.497, 0.1477, 0.4968, 0.1472, 0.5233, 0.1111, 0.5226, 0.3658, 0.4965, 0.4014, 0.4965, 0.4011, 0.5259, 0.3653, 0.5257, 0.07416, 0.4967, 0.111, 0.497, 0.1111, 0.5226, 0.07353, 0.5212, 0.3295, 0.4966, 0.3658, 0.4965, 0.3653, 0.5257, 0.3293, 0.5255, 0.0363, 0.4964, 0.07416, 0.4967, 0.07353, 0.5212, 0.03697, 0.52, 0.2933, 0.4966, 0.3295, 0.4966, 0.3293, 0.5255, 0.2931, 0.5252, 0.5577, 0.5531, 0.5182, 0.5531, 0.5188, 0.5464, 0.257, 0.4967, 0.2933, 0.4966, 0.2931, 0.5252, 0.257, 0.5249, 0.2205, 0.4968, 0.257, 0.4967, 0.257, 0.5249, 0.2207, 0.5245, 0.7179, 0.1365, 0.7891, 0.1546, 0.7454, 0.2213, 0.6317, 0.2551, 0.6709, 0.193, 0.7209, 0.2551, 0.7179, 0.3738, 0.6709, 0.3173, 0.7454, 0.289, 0.8574, 0.3284, 0.7891, 0.3557, 0.7852, 0.276, 0.8574, 0.1818, 0.8621, 0.2551, 0.7852, 0.2342, 0.7852, 0.2342, 0.7852, 0.276, 0.7564, 0.2551, 0.7852, 0.2342, 0.8621, 0.2551, 0.7852, 0.276, 0.8621, 0.2551, 0.8574, 0.3284, 0.7852, 0.276, 0.7852, 0.276, 0.7454, 0.289, 0.7564, 0.2551, 0.7852, 0.276, 0.7891, 0.3557, 0.7454, 0.289, 0.7891, 0.3557, 0.7179, 0.3738, 0.7454, 0.289, 0.7454, 0.289, 0.7209, 0.2551, 0.7564, 0.2551, 0.7454, 0.289, 0.6709, 0.3173, 0.7209, 0.2551, 0.6709, 0.3173, 0.6317, 0.2551, 0.7209, 0.2551, 0.7209, 0.2551, 0.7454, 0.2213, 0.7564, 0.2551, 0.7209, 0.2551, 0.6709, 0.193, 0.7454, 0.2213, 0.6709, 0.193, 0.7179, 0.1365, 0.7454, 0.2213, 0.7454, 0.2213, 0.7852, 0.2342, 0.7564, 0.2551, 0.7454, 0.2213, 0.7891, 0.1546, 0.7852, 0.2342, 0.7891, 0.1546, 0.8574, 0.1818, 0.7852, 0.2342, 0.9962, 0.1798, 0.8621, 0.2551, 0.8574, 0.1818, 0.9962, 0.1798, 0.9962, 0.3305, 0.8621, 0.2551, 0.9962, 0.3305, 0.8574, 0.3284, 0.8621, 0.2551, 0.9022, 0.4598, 0.7891, 0.3557, 0.8574, 0.3284, 0.9022, 0.4598, 0.7588, 0.5064, 0.7891, 0.3557, 0.7588, 0.5064, 0.7179, 0.3738, 0.7891, 0.3557, 0.6068, 0.457, 0.6709, 0.3173, 0.7179, 0.3738, 0.6068, 0.457, 0.5182, 0.3351, 0.6709, 0.3173, 0.5182, 0.3351, 0.6317, 0.2551, 0.6709, 0.3173, 0.5182, 0.1752, 0.6709, 0.193, 0.6317, 0.2551, 0.5182, 0.1752, 0.6068, 0.05323, 0.6709, 0.193, 0.6068, 0.05323, 0.7179, 0.1365, 0.6709, 0.193, 0.7588, 0.003823, 0.7891, 0.1546, 0.7179, 0.1365, 0.7588, 0.003823, 0.9022, 0.05041, 0.7891, 0.1546, 0.9022, 0.05041, 0.8574, 0.1818, 0.7891, 0.1546, 0.9962, 0.3305, 0.9022, 0.4598, 0.8574, 0.3284, 0.7588, 0.5064, 0.6068, 0.457, 0.7179, 0.3738, 0.5182, 0.3351, 0.5182, 0.1752, 0.6317, 0.2551, 0.6068, 0.05323, 0.7588, 0.003823, 0.7179, 0.1365, 0.9022, 0.05041, 0.9962, 0.1798, 0.8574, 0.1818])
me_sphere.materials.append(mat_material_001)
me_sphere.materials.append(mat_material_002)
me_sphere.update()

# ---- objects
ob_sphere = bpy.data.objects.new('Sphere', me_sphere)

# ---- transforms, parenting, visibility, modifiers, constraints
ob_sphere.location = (0.0, 0.0, 0.0)
ob_sphere.scale = (5.057, 5.057, 1.041)

# ---- collection membership
col_collection.objects.link(ob_sphere)

# ---- scene / render settings (as saved in the file)
scene.frame_start = 1; scene.frame_end = 250; scene.frame_set(1)
scene.render.engine = 'BLENDER_EEVEE_NEXT'
bpy.context.view_layer.update()

# ---- added for rendering (the .blend has no active camera and no usable light): camera, sun
cam_auto = bpy.data.cameras.new('AutoCamera')
cam_auto.lens = 50.0
cam_auto.sensor_width = 36.0
cam_auto.clip_end = 1000.0
ob_auto_camera = bpy.data.objects.new('AutoCamera', cam_auto)
scene.collection.objects.link(ob_auto_camera)
ob_auto_camera.location = (13.8361, -16.6033, 12.2078)
ob_auto_camera.rotation_euler = (1.09748, -7.21219e-08, 0.694738)
scene.camera = ob_auto_camera
light_auto_sun = bpy.data.lights.new('AutoSun', 'SUN')
light_auto_sun.energy = 3.0
light_auto_sun.angle = 0.0523599
ob_auto_sun = bpy.data.objects.new('AutoSun', light_auto_sun)
scene.collection.objects.link(ob_auto_sun)
ob_auto_sun.rotation_euler = (0.872665, 0.174533, 0.523599)
bpy.context.view_layer.update()
